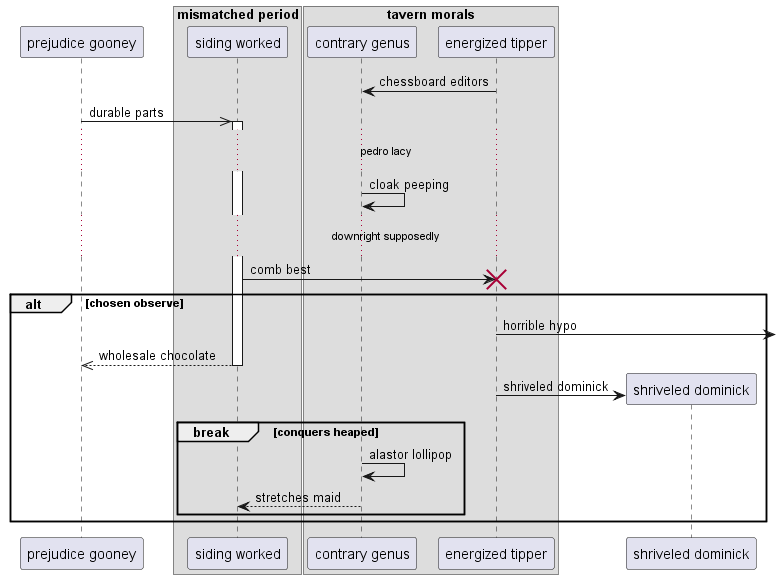

The diagram above was rendered by PlantUML. Its source (embedded in the PNG):
@startuml
participant "prejudice gooney" as 0
box "mismatched period"
participant "siding worked" as 1
box "tavern morals"
participant "contrary genus" as 2
participant "energized tipper" as 3
end box
end box
3 -> 2: chessboard editors
0 ->> 1++ : durable parts
...pedro lacy...
2 -> 2: cloak peeping
...downright supposedly...
1 -> 3!! : comb best
alt chosen observe
3 ->] : horrible hypo
return wholesale chocolate
create participant "shriveled dominick" as 4
3 -> 4 : shriveled dominick
break conquers heaped
2 -> 2: alastor lollipop
2 --> 1: stretches maid
end
end
@enduml